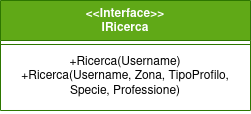

The diagram above was exported from draw.io. Its source (the exported page's mxGraphModel, read from the mxfile embedded in the PNG):
<mxGraphModel dx="435" dy="751" grid="1" gridSize="10" guides="1" tooltips="1" connect="1" arrows="1" fold="1" page="1" pageScale="1" pageWidth="827" pageHeight="1169" math="0" shadow="0">
  <root>
    <mxCell id="0" />
    <mxCell id="1" parent="0" />
    <mxCell id="ng3zWgdNMaqchJsQ45OB-1" value="&lt;div&gt;&amp;lt;&amp;lt;Interface&amp;gt;&amp;gt;&lt;/div&gt;&lt;div&gt;IRicerca&lt;br&gt;&lt;/div&gt;" style="swimlane;fontStyle=1;align=center;verticalAlign=top;childLayout=stackLayout;horizontal=1;startSize=40;horizontalStack=0;resizeParent=1;resizeParentMax=0;resizeLast=0;collapsible=1;marginBottom=0;whiteSpace=wrap;html=1;fillColor=#60a917;fontColor=#ffffff;strokeColor=#2D7600;" parent="1" vertex="1">
      <mxGeometry x="130" y="170" width="250" height="110" as="geometry" />
    </mxCell>
    <mxCell id="ng3zWgdNMaqchJsQ45OB-2" value="" style="line;strokeWidth=1;fillColor=none;align=left;verticalAlign=middle;spacingTop=-1;spacingLeft=3;spacingRight=3;rotatable=0;labelPosition=right;points=[];portConstraint=eastwest;strokeColor=inherit;" parent="ng3zWgdNMaqchJsQ45OB-1" vertex="1">
      <mxGeometry y="40" width="250" height="8" as="geometry" />
    </mxCell>
    <mxCell id="ng3zWgdNMaqchJsQ45OB-3" value="&lt;div&gt;+Ricerca(Username)&lt;/div&gt;&lt;div&gt;+Ricerca(Username, Zona, TipoProfilo, Specie, Professione)&lt;br&gt;&lt;/div&gt;" style="text;strokeColor=none;fillColor=none;align=center;verticalAlign=top;spacingLeft=4;spacingRight=4;overflow=hidden;rotatable=0;points=[[0,0.5],[1,0.5]];portConstraint=eastwest;whiteSpace=wrap;html=1;" parent="ng3zWgdNMaqchJsQ45OB-1" vertex="1">
      <mxGeometry y="48" width="250" height="62" as="geometry" />
    </mxCell>
  </root>
</mxGraphModel>